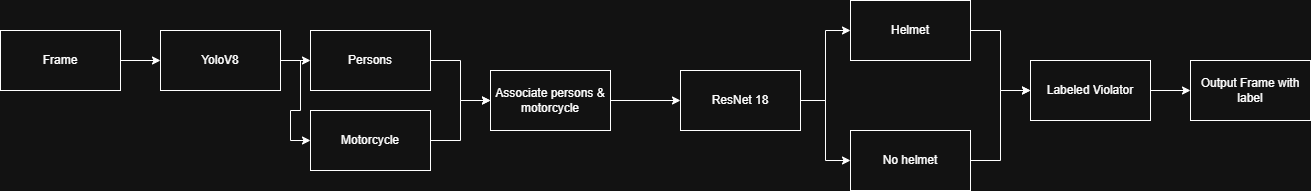

The diagram above was exported from draw.io. Its source (the exported page's mxGraphModel, read from the mxfile embedded in the PNG):
<mxGraphModel dx="2253" dy="743" grid="1" gridSize="10" guides="1" tooltips="1" connect="1" arrows="1" fold="1" page="1" pageScale="1" pageWidth="827" pageHeight="1169" math="0" shadow="0">
  <root>
    <mxCell id="0" />
    <mxCell id="1" parent="0" />
    <mxCell id="CVHcjh4HJ1r-PXUR74Lz-9" edge="1" parent="1" source="CVHcjh4HJ1r-PXUR74Lz-1" style="edgeStyle=orthogonalEdgeStyle;rounded=0;orthogonalLoop=1;jettySize=auto;html=1;entryX=0;entryY=0.5;entryDx=0;entryDy=0;" target="CVHcjh4HJ1r-PXUR74Lz-2">
      <mxGeometry relative="1" as="geometry" />
    </mxCell>
    <mxCell id="CVHcjh4HJ1r-PXUR74Lz-10" edge="1" parent="1" source="CVHcjh4HJ1r-PXUR74Lz-1" style="edgeStyle=orthogonalEdgeStyle;rounded=0;orthogonalLoop=1;jettySize=auto;html=1;entryX=0;entryY=0.5;entryDx=0;entryDy=0;" target="CVHcjh4HJ1r-PXUR74Lz-3">
      <mxGeometry relative="1" as="geometry" />
    </mxCell>
    <mxCell id="CVHcjh4HJ1r-PXUR74Lz-1" parent="1" style="rounded=0;whiteSpace=wrap;html=1;" value="YoloV8" vertex="1">
      <mxGeometry height="60" width="120" x="30" y="180" as="geometry" />
    </mxCell>
    <mxCell id="CVHcjh4HJ1r-PXUR74Lz-11" edge="1" parent="1" source="CVHcjh4HJ1r-PXUR74Lz-2" style="edgeStyle=orthogonalEdgeStyle;rounded=0;orthogonalLoop=1;jettySize=auto;html=1;entryX=0;entryY=0.5;entryDx=0;entryDy=0;" target="CVHcjh4HJ1r-PXUR74Lz-4">
      <mxGeometry relative="1" as="geometry" />
    </mxCell>
    <mxCell id="CVHcjh4HJ1r-PXUR74Lz-2" parent="1" style="rounded=0;whiteSpace=wrap;html=1;" value="Persons" vertex="1">
      <mxGeometry height="60" width="120" x="180" y="180" as="geometry" />
    </mxCell>
    <mxCell id="CVHcjh4HJ1r-PXUR74Lz-13" edge="1" parent="1" source="CVHcjh4HJ1r-PXUR74Lz-3" style="edgeStyle=orthogonalEdgeStyle;rounded=0;orthogonalLoop=1;jettySize=auto;html=1;entryX=0;entryY=0.5;entryDx=0;entryDy=0;" target="CVHcjh4HJ1r-PXUR74Lz-4">
      <mxGeometry relative="1" as="geometry" />
    </mxCell>
    <mxCell id="CVHcjh4HJ1r-PXUR74Lz-3" parent="1" style="rounded=0;whiteSpace=wrap;html=1;" value="Motorcycle" vertex="1">
      <mxGeometry height="60" width="120" x="180" y="260" as="geometry" />
    </mxCell>
    <mxCell id="CVHcjh4HJ1r-PXUR74Lz-14" edge="1" parent="1" source="CVHcjh4HJ1r-PXUR74Lz-4" style="edgeStyle=orthogonalEdgeStyle;rounded=0;orthogonalLoop=1;jettySize=auto;html=1;entryX=0;entryY=0.5;entryDx=0;entryDy=0;" target="CVHcjh4HJ1r-PXUR74Lz-5">
      <mxGeometry relative="1" as="geometry" />
    </mxCell>
    <mxCell id="CVHcjh4HJ1r-PXUR74Lz-4" parent="1" style="rounded=0;whiteSpace=wrap;html=1;" value="Associate persons &amp;amp; motorcycle" vertex="1">
      <mxGeometry height="60" width="120" x="360" y="220" as="geometry" />
    </mxCell>
    <mxCell id="CVHcjh4HJ1r-PXUR74Lz-15" edge="1" parent="1" source="CVHcjh4HJ1r-PXUR74Lz-5" style="edgeStyle=orthogonalEdgeStyle;rounded=0;orthogonalLoop=1;jettySize=auto;html=1;entryX=0;entryY=0.5;entryDx=0;entryDy=0;" target="CVHcjh4HJ1r-PXUR74Lz-6">
      <mxGeometry relative="1" as="geometry" />
    </mxCell>
    <mxCell id="CVHcjh4HJ1r-PXUR74Lz-16" edge="1" parent="1" source="CVHcjh4HJ1r-PXUR74Lz-5" style="edgeStyle=orthogonalEdgeStyle;rounded=0;orthogonalLoop=1;jettySize=auto;html=1;entryX=0;entryY=0.5;entryDx=0;entryDy=0;" target="CVHcjh4HJ1r-PXUR74Lz-7">
      <mxGeometry relative="1" as="geometry" />
    </mxCell>
    <mxCell id="CVHcjh4HJ1r-PXUR74Lz-5" parent="1" style="rounded=0;whiteSpace=wrap;html=1;" value="ResNet 18" vertex="1">
      <mxGeometry height="60" width="120" x="550" y="220" as="geometry" />
    </mxCell>
    <mxCell id="CVHcjh4HJ1r-PXUR74Lz-20" edge="1" parent="1" source="CVHcjh4HJ1r-PXUR74Lz-6" style="edgeStyle=orthogonalEdgeStyle;rounded=0;orthogonalLoop=1;jettySize=auto;html=1;entryX=0;entryY=0.5;entryDx=0;entryDy=0;" target="CVHcjh4HJ1r-PXUR74Lz-19">
      <mxGeometry relative="1" as="geometry" />
    </mxCell>
    <mxCell id="CVHcjh4HJ1r-PXUR74Lz-6" parent="1" style="rounded=0;whiteSpace=wrap;html=1;" value="Helmet" vertex="1">
      <mxGeometry height="60" width="120" x="720" y="150" as="geometry" />
    </mxCell>
    <mxCell id="CVHcjh4HJ1r-PXUR74Lz-21" edge="1" parent="1" source="CVHcjh4HJ1r-PXUR74Lz-7" style="edgeStyle=orthogonalEdgeStyle;rounded=0;orthogonalLoop=1;jettySize=auto;html=1;entryX=0;entryY=0.5;entryDx=0;entryDy=0;" target="CVHcjh4HJ1r-PXUR74Lz-19">
      <mxGeometry relative="1" as="geometry" />
    </mxCell>
    <mxCell id="CVHcjh4HJ1r-PXUR74Lz-7" parent="1" style="rounded=0;whiteSpace=wrap;html=1;" value="No helmet" vertex="1">
      <mxGeometry height="60" width="120" x="720" y="280" as="geometry" />
    </mxCell>
    <mxCell id="CVHcjh4HJ1r-PXUR74Lz-18" edge="1" parent="1" source="CVHcjh4HJ1r-PXUR74Lz-17" style="edgeStyle=orthogonalEdgeStyle;rounded=0;orthogonalLoop=1;jettySize=auto;html=1;entryX=0;entryY=0.5;entryDx=0;entryDy=0;" target="CVHcjh4HJ1r-PXUR74Lz-1">
      <mxGeometry relative="1" as="geometry" />
    </mxCell>
    <mxCell id="CVHcjh4HJ1r-PXUR74Lz-17" parent="1" style="rounded=0;whiteSpace=wrap;html=1;" value="Frame" vertex="1">
      <mxGeometry height="60" width="120" x="-130" y="180" as="geometry" />
    </mxCell>
    <mxCell id="CVHcjh4HJ1r-PXUR74Lz-23" edge="1" parent="1" source="CVHcjh4HJ1r-PXUR74Lz-19" style="edgeStyle=orthogonalEdgeStyle;rounded=0;orthogonalLoop=1;jettySize=auto;html=1;entryX=0;entryY=0.5;entryDx=0;entryDy=0;" target="CVHcjh4HJ1r-PXUR74Lz-22">
      <mxGeometry relative="1" as="geometry" />
    </mxCell>
    <mxCell id="CVHcjh4HJ1r-PXUR74Lz-19" parent="1" style="rounded=0;whiteSpace=wrap;html=1;" value="Labeled Violator" vertex="1">
      <mxGeometry height="60" width="120" x="900" y="210" as="geometry" />
    </mxCell>
    <mxCell id="CVHcjh4HJ1r-PXUR74Lz-22" parent="1" style="rounded=0;whiteSpace=wrap;html=1;" value="Output Frame with label" vertex="1">
      <mxGeometry height="60" width="120" x="1060" y="210" as="geometry" />
    </mxCell>
  </root>
</mxGraphModel>